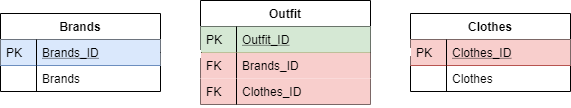

The diagram above was exported from draw.io. Its source (the exported page's mxGraphModel, read from the mxfile embedded in the PNG):
<mxGraphModel dx="721" dy="537" grid="1" gridSize="10" guides="1" tooltips="1" connect="1" arrows="1" fold="1" page="1" pageScale="1" pageWidth="827" pageHeight="1169" math="0" shadow="0">
  <root>
    <mxCell id="WIyWlLk6GJQsqaUBKTNV-0" />
    <mxCell id="WIyWlLk6GJQsqaUBKTNV-1" parent="WIyWlLk6GJQsqaUBKTNV-0" />
    <mxCell id="dpPuSQ145wHK7adOpRKf-0" value="Outfit" style="swimlane;fontStyle=1;childLayout=stackLayout;horizontal=1;startSize=26;horizontalStack=0;resizeParent=1;resizeLast=0;collapsible=1;marginBottom=0;rounded=0;shadow=0;strokeWidth=1;" parent="WIyWlLk6GJQsqaUBKTNV-1" vertex="1">
      <mxGeometry x="240" y="200" width="170" height="104" as="geometry">
        <mxRectangle x="260" y="270" width="160" height="26" as="alternateBounds" />
      </mxGeometry>
    </mxCell>
    <mxCell id="dpPuSQ145wHK7adOpRKf-1" value="Outfit_ID" style="shape=partialRectangle;top=0;left=0;right=0;bottom=1;align=left;verticalAlign=top;fillColor=#d5e8d4;spacingLeft=40;spacingRight=4;overflow=hidden;rotatable=0;points=[[0,0.5],[1,0.5]];portConstraint=eastwest;dropTarget=0;rounded=0;shadow=0;strokeWidth=1;fontStyle=4;strokeColor=#82b366;" parent="dpPuSQ145wHK7adOpRKf-0" vertex="1">
      <mxGeometry y="26" width="170" height="26" as="geometry" />
    </mxCell>
    <mxCell id="dpPuSQ145wHK7adOpRKf-2" value="PK" style="shape=partialRectangle;top=0;left=0;bottom=0;fillColor=none;align=left;verticalAlign=top;spacingLeft=4;spacingRight=4;overflow=hidden;rotatable=0;points=[];portConstraint=eastwest;part=1;" parent="dpPuSQ145wHK7adOpRKf-1" vertex="1" connectable="0">
      <mxGeometry width="36" height="26" as="geometry" />
    </mxCell>
    <mxCell id="dpPuSQ145wHK7adOpRKf-111" value="Brands_ID" style="shape=partialRectangle;top=0;left=0;right=0;bottom=0;align=left;verticalAlign=top;fillColor=#f8cecc;spacingLeft=40;spacingRight=4;overflow=hidden;rotatable=0;points=[[0,0.5],[1,0.5]];portConstraint=eastwest;dropTarget=0;rounded=0;shadow=0;strokeWidth=1;strokeColor=#b85450;" parent="dpPuSQ145wHK7adOpRKf-0" vertex="1">
      <mxGeometry y="52" width="170" height="26" as="geometry" />
    </mxCell>
    <mxCell id="dpPuSQ145wHK7adOpRKf-112" value="FK" style="shape=partialRectangle;top=0;left=0;bottom=0;fillColor=none;align=left;verticalAlign=top;spacingLeft=4;spacingRight=4;overflow=hidden;rotatable=0;points=[];portConstraint=eastwest;part=1;" parent="dpPuSQ145wHK7adOpRKf-111" vertex="1" connectable="0">
      <mxGeometry width="36" height="26" as="geometry" />
    </mxCell>
    <mxCell id="2CQfm6v8eRV-ujRKTZLm-0" value="Clothes_ID" style="shape=partialRectangle;top=0;left=0;right=0;bottom=0;align=left;verticalAlign=top;fillColor=#f8cecc;spacingLeft=40;spacingRight=4;overflow=hidden;rotatable=0;points=[[0,0.5],[1,0.5]];portConstraint=eastwest;dropTarget=0;rounded=0;shadow=0;strokeWidth=1;strokeColor=#b85450;" vertex="1" parent="dpPuSQ145wHK7adOpRKf-0">
      <mxGeometry y="78" width="170" height="26" as="geometry" />
    </mxCell>
    <mxCell id="2CQfm6v8eRV-ujRKTZLm-1" value="FK" style="shape=partialRectangle;top=0;left=0;bottom=0;fillColor=none;align=left;verticalAlign=top;spacingLeft=4;spacingRight=4;overflow=hidden;rotatable=0;points=[];portConstraint=eastwest;part=1;" vertex="1" connectable="0" parent="2CQfm6v8eRV-ujRKTZLm-0">
      <mxGeometry width="36" height="26" as="geometry" />
    </mxCell>
    <mxCell id="dpPuSQ145wHK7adOpRKf-78" value="Brands" style="swimlane;fontStyle=1;childLayout=stackLayout;horizontal=1;startSize=26;horizontalStack=0;resizeParent=1;resizeLast=0;collapsible=1;marginBottom=0;rounded=0;shadow=0;strokeWidth=1;" parent="WIyWlLk6GJQsqaUBKTNV-1" vertex="1">
      <mxGeometry x="40" y="213" width="160" height="78" as="geometry">
        <mxRectangle x="40" y="40" width="160" height="26" as="alternateBounds" />
      </mxGeometry>
    </mxCell>
    <mxCell id="dpPuSQ145wHK7adOpRKf-79" value="Brands_ID" style="shape=partialRectangle;top=0;left=0;right=0;bottom=1;align=left;verticalAlign=top;fillColor=#dae8fc;spacingLeft=40;spacingRight=4;overflow=hidden;rotatable=0;points=[[0,0.5],[1,0.5]];portConstraint=eastwest;dropTarget=0;rounded=0;shadow=0;strokeWidth=1;fontStyle=4;strokeColor=#6c8ebf;" parent="dpPuSQ145wHK7adOpRKf-78" vertex="1">
      <mxGeometry y="26" width="160" height="26" as="geometry" />
    </mxCell>
    <mxCell id="dpPuSQ145wHK7adOpRKf-80" value="PK" style="shape=partialRectangle;top=0;left=0;bottom=0;fillColor=none;align=left;verticalAlign=top;spacingLeft=4;spacingRight=4;overflow=hidden;rotatable=0;points=[];portConstraint=eastwest;part=1;" parent="dpPuSQ145wHK7adOpRKf-79" vertex="1" connectable="0">
      <mxGeometry width="36" height="26" as="geometry" />
    </mxCell>
    <mxCell id="dpPuSQ145wHK7adOpRKf-83" value="Brands" style="shape=partialRectangle;top=0;left=0;right=0;bottom=0;align=left;verticalAlign=top;fillColor=none;spacingLeft=40;spacingRight=4;overflow=hidden;rotatable=0;points=[[0,0.5],[1,0.5]];portConstraint=eastwest;dropTarget=0;rounded=0;shadow=0;strokeWidth=1;" parent="dpPuSQ145wHK7adOpRKf-78" vertex="1">
      <mxGeometry y="52" width="160" height="26" as="geometry" />
    </mxCell>
    <mxCell id="dpPuSQ145wHK7adOpRKf-84" value="" style="shape=partialRectangle;top=0;left=0;bottom=0;fillColor=none;align=left;verticalAlign=top;spacingLeft=4;spacingRight=4;overflow=hidden;rotatable=0;points=[];portConstraint=eastwest;part=1;" parent="dpPuSQ145wHK7adOpRKf-83" vertex="1" connectable="0">
      <mxGeometry width="36" height="26" as="geometry" />
    </mxCell>
    <mxCell id="zkfFHV4jXpPFQw0GAbJ--56" value="Clothes" style="swimlane;fontStyle=1;childLayout=stackLayout;horizontal=1;startSize=26;horizontalStack=0;resizeParent=1;resizeLast=0;collapsible=1;marginBottom=0;rounded=0;shadow=0;strokeWidth=1;" parent="WIyWlLk6GJQsqaUBKTNV-1" vertex="1">
      <mxGeometry x="450" y="213" width="160" height="78" as="geometry">
        <mxRectangle x="260" y="80" width="160" height="26" as="alternateBounds" />
      </mxGeometry>
    </mxCell>
    <mxCell id="zkfFHV4jXpPFQw0GAbJ--57" value="Clothes_ID" style="shape=partialRectangle;top=0;left=0;right=0;bottom=1;align=left;verticalAlign=top;fillColor=#f8cecc;spacingLeft=40;spacingRight=4;overflow=hidden;rotatable=0;points=[[0,0.5],[1,0.5]];portConstraint=eastwest;dropTarget=0;rounded=0;shadow=0;strokeWidth=1;fontStyle=4;strokeColor=#b85450;" parent="zkfFHV4jXpPFQw0GAbJ--56" vertex="1">
      <mxGeometry y="26" width="160" height="26" as="geometry" />
    </mxCell>
    <mxCell id="zkfFHV4jXpPFQw0GAbJ--58" value="PK" style="shape=partialRectangle;top=0;left=0;bottom=0;fillColor=none;align=left;verticalAlign=top;spacingLeft=4;spacingRight=4;overflow=hidden;rotatable=0;points=[];portConstraint=eastwest;part=1;" parent="zkfFHV4jXpPFQw0GAbJ--57" vertex="1" connectable="0">
      <mxGeometry width="36" height="26" as="geometry" />
    </mxCell>
    <mxCell id="zkfFHV4jXpPFQw0GAbJ--61" value="Clothes" style="shape=partialRectangle;top=0;left=0;right=0;bottom=0;align=left;verticalAlign=top;fillColor=none;spacingLeft=40;spacingRight=4;overflow=hidden;rotatable=0;points=[[0,0.5],[1,0.5]];portConstraint=eastwest;dropTarget=0;rounded=0;shadow=0;strokeWidth=1;" parent="zkfFHV4jXpPFQw0GAbJ--56" vertex="1">
      <mxGeometry y="52" width="160" height="26" as="geometry" />
    </mxCell>
    <mxCell id="zkfFHV4jXpPFQw0GAbJ--62" value="" style="shape=partialRectangle;top=0;left=0;bottom=0;fillColor=none;align=left;verticalAlign=top;spacingLeft=4;spacingRight=4;overflow=hidden;rotatable=0;points=[];portConstraint=eastwest;part=1;" parent="zkfFHV4jXpPFQw0GAbJ--61" vertex="1" connectable="0">
      <mxGeometry width="36" height="26" as="geometry" />
    </mxCell>
    <mxCell id="2CQfm6v8eRV-ujRKTZLm-4" value="" style="endArrow=none;html=1;rounded=0;exitX=1;exitY=0.5;exitDx=0;exitDy=0;entryX=0.006;entryY=0;entryDx=0;entryDy=0;entryPerimeter=0;" edge="1" parent="WIyWlLk6GJQsqaUBKTNV-1" source="dpPuSQ145wHK7adOpRKf-79" target="dpPuSQ145wHK7adOpRKf-111">
      <mxGeometry relative="1" as="geometry">
        <mxPoint x="160" y="220" as="sourcePoint" />
        <mxPoint x="320" y="220" as="targetPoint" />
      </mxGeometry>
    </mxCell>
    <mxCell id="2CQfm6v8eRV-ujRKTZLm-5" value="" style="endArrow=none;html=1;rounded=0;exitX=1;exitY=0.5;exitDx=0;exitDy=0;entryX=0;entryY=0.5;entryDx=0;entryDy=0;" edge="1" parent="WIyWlLk6GJQsqaUBKTNV-1" source="dpPuSQ145wHK7adOpRKf-0" target="zkfFHV4jXpPFQw0GAbJ--57">
      <mxGeometry relative="1" as="geometry">
        <mxPoint x="160" y="220" as="sourcePoint" />
        <mxPoint x="320" y="220" as="targetPoint" />
      </mxGeometry>
    </mxCell>
  </root>
</mxGraphModel>